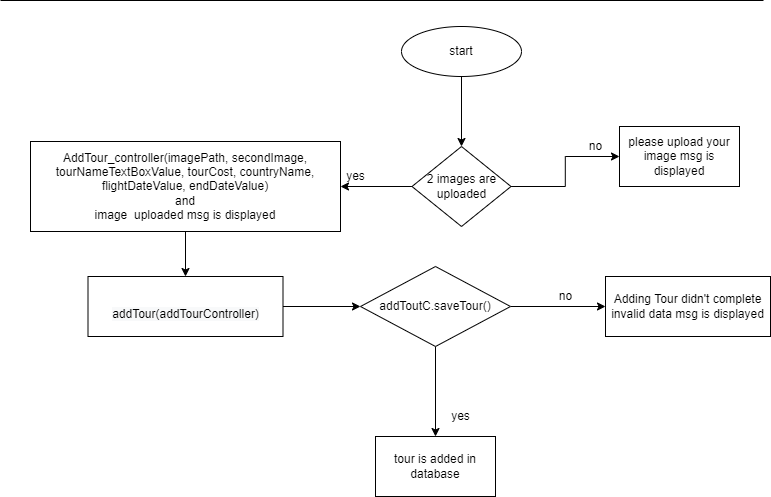

The diagram above was exported from draw.io. Its source (the exported page's mxGraphModel, read from the mxfile embedded in the PNG):
<mxGraphModel dx="868" dy="450" grid="1" gridSize="10" guides="1" tooltips="1" connect="1" arrows="1" fold="1" page="1" pageScale="1" pageWidth="850" pageHeight="1100" math="0" shadow="0">
  <root>
    <mxCell id="0" />
    <mxCell id="1" parent="0" />
    <mxCell id="aHmGRk0gPFAXdrAvSmpQ-2" value="" style="edgeStyle=orthogonalEdgeStyle;rounded=0;orthogonalLoop=1;jettySize=auto;html=1;" edge="1" parent="1" source="x_wq7KfGk7cKrj2sXiFc-29" target="aHmGRk0gPFAXdrAvSmpQ-1">
      <mxGeometry relative="1" as="geometry" />
    </mxCell>
    <mxCell id="x_wq7KfGk7cKrj2sXiFc-29" value="start" style="ellipse;whiteSpace=wrap;html=1;" parent="1" vertex="1">
      <mxGeometry x="441" y="80" width="120" height="50" as="geometry" />
    </mxCell>
    <mxCell id="-AgD6fJUOfi99cGkASNl-4" value="" style="endArrow=none;html=1;rounded=0;" parent="1" edge="1">
      <mxGeometry width="50" height="50" relative="1" as="geometry">
        <mxPoint x="40" y="54" as="sourcePoint" />
        <mxPoint x="803" y="54" as="targetPoint" />
      </mxGeometry>
    </mxCell>
    <mxCell id="aHmGRk0gPFAXdrAvSmpQ-4" value="" style="edgeStyle=orthogonalEdgeStyle;rounded=0;orthogonalLoop=1;jettySize=auto;html=1;" edge="1" parent="1" source="aHmGRk0gPFAXdrAvSmpQ-1" target="aHmGRk0gPFAXdrAvSmpQ-3">
      <mxGeometry relative="1" as="geometry" />
    </mxCell>
    <mxCell id="aHmGRk0gPFAXdrAvSmpQ-6" value="" style="edgeStyle=orthogonalEdgeStyle;rounded=0;orthogonalLoop=1;jettySize=auto;html=1;" edge="1" parent="1" source="aHmGRk0gPFAXdrAvSmpQ-1" target="aHmGRk0gPFAXdrAvSmpQ-5">
      <mxGeometry relative="1" as="geometry" />
    </mxCell>
    <mxCell id="aHmGRk0gPFAXdrAvSmpQ-1" value="2 images are uploaded" style="rhombus;whiteSpace=wrap;html=1;" vertex="1" parent="1">
      <mxGeometry x="451.5" y="200" width="99" height="80" as="geometry" />
    </mxCell>
    <mxCell id="aHmGRk0gPFAXdrAvSmpQ-3" value="please upload your image msg is displayed" style="whiteSpace=wrap;html=1;" vertex="1" parent="1">
      <mxGeometry x="659" y="180" width="120" height="60" as="geometry" />
    </mxCell>
    <mxCell id="aHmGRk0gPFAXdrAvSmpQ-10" value="" style="edgeStyle=orthogonalEdgeStyle;rounded=0;orthogonalLoop=1;jettySize=auto;html=1;" edge="1" parent="1" source="aHmGRk0gPFAXdrAvSmpQ-5" target="aHmGRk0gPFAXdrAvSmpQ-9">
      <mxGeometry relative="1" as="geometry" />
    </mxCell>
    <mxCell id="aHmGRk0gPFAXdrAvSmpQ-5" value="&lt;div&gt;&lt;span style=&quot;background-color: initial;&quot;&gt;AddTour_controller(imagePath, secondImage, tourNameTextBoxValue, tourCost, countryName, flightDateValue, endDateValue)&lt;/span&gt;&lt;br&gt;&lt;/div&gt;&lt;div&gt;&lt;span style=&quot;background-color: initial;&quot;&gt;and&lt;/span&gt;&lt;/div&gt;&lt;div&gt;&lt;span style=&quot;background-color: initial;&quot;&gt;image&amp;nbsp; uploaded msg is displayed&lt;/span&gt;&lt;/div&gt;" style="whiteSpace=wrap;html=1;" vertex="1" parent="1">
      <mxGeometry x="70" y="195" width="310" height="90" as="geometry" />
    </mxCell>
    <mxCell id="aHmGRk0gPFAXdrAvSmpQ-7" value="yes" style="text;html=1;align=center;verticalAlign=middle;resizable=0;points=[];autosize=1;strokeColor=none;fillColor=none;" vertex="1" parent="1">
      <mxGeometry x="380" y="220" width="30" height="20" as="geometry" />
    </mxCell>
    <mxCell id="aHmGRk0gPFAXdrAvSmpQ-8" value="no" style="text;html=1;align=center;verticalAlign=middle;resizable=0;points=[];autosize=1;strokeColor=none;fillColor=none;" vertex="1" parent="1">
      <mxGeometry x="620" y="190" width="30" height="20" as="geometry" />
    </mxCell>
    <mxCell id="aHmGRk0gPFAXdrAvSmpQ-12" value="" style="edgeStyle=orthogonalEdgeStyle;rounded=0;orthogonalLoop=1;jettySize=auto;html=1;" edge="1" parent="1" source="aHmGRk0gPFAXdrAvSmpQ-9" target="aHmGRk0gPFAXdrAvSmpQ-11">
      <mxGeometry relative="1" as="geometry" />
    </mxCell>
    <mxCell id="aHmGRk0gPFAXdrAvSmpQ-9" value="&lt;br&gt;&lt;div style=&quot;color: rgb(0, 0, 0); font-family: Helvetica; font-size: 12px; font-style: normal; font-variant-ligatures: normal; font-variant-caps: normal; font-weight: 400; letter-spacing: normal; orphans: 2; text-align: center; text-indent: 0px; text-transform: none; widows: 2; word-spacing: 0px; -webkit-text-stroke-width: 0px; background-color: rgb(248, 249, 250); text-decoration-thickness: initial; text-decoration-style: initial; text-decoration-color: initial;&quot;&gt;addTour(addTourController)&lt;/div&gt;" style="whiteSpace=wrap;html=1;" vertex="1" parent="1">
      <mxGeometry x="127.5" y="330" width="195" height="60" as="geometry" />
    </mxCell>
    <mxCell id="aHmGRk0gPFAXdrAvSmpQ-14" value="" style="edgeStyle=orthogonalEdgeStyle;rounded=0;orthogonalLoop=1;jettySize=auto;html=1;" edge="1" parent="1" source="aHmGRk0gPFAXdrAvSmpQ-11" target="aHmGRk0gPFAXdrAvSmpQ-13">
      <mxGeometry relative="1" as="geometry" />
    </mxCell>
    <mxCell id="aHmGRk0gPFAXdrAvSmpQ-17" value="" style="edgeStyle=orthogonalEdgeStyle;rounded=0;orthogonalLoop=1;jettySize=auto;html=1;" edge="1" parent="1" source="aHmGRk0gPFAXdrAvSmpQ-11" target="aHmGRk0gPFAXdrAvSmpQ-16">
      <mxGeometry relative="1" as="geometry" />
    </mxCell>
    <mxCell id="aHmGRk0gPFAXdrAvSmpQ-11" value="addToutC.saveTour()" style="rhombus;whiteSpace=wrap;html=1;" vertex="1" parent="1">
      <mxGeometry x="400" y="320" width="150" height="80" as="geometry" />
    </mxCell>
    <mxCell id="aHmGRk0gPFAXdrAvSmpQ-13" value="tour is added in database" style="whiteSpace=wrap;html=1;" vertex="1" parent="1">
      <mxGeometry x="415" y="490" width="120" height="60" as="geometry" />
    </mxCell>
    <mxCell id="aHmGRk0gPFAXdrAvSmpQ-15" value="yes" style="text;html=1;align=center;verticalAlign=middle;resizable=0;points=[];autosize=1;strokeColor=none;fillColor=none;" vertex="1" parent="1">
      <mxGeometry x="485" y="460" width="30" height="20" as="geometry" />
    </mxCell>
    <mxCell id="aHmGRk0gPFAXdrAvSmpQ-16" value="Adding Tour didn't complete invalid data msg is displayed" style="whiteSpace=wrap;html=1;" vertex="1" parent="1">
      <mxGeometry x="645" y="330" width="165" height="60" as="geometry" />
    </mxCell>
    <mxCell id="aHmGRk0gPFAXdrAvSmpQ-18" value="no" style="text;html=1;align=center;verticalAlign=middle;resizable=0;points=[];autosize=1;strokeColor=none;fillColor=none;" vertex="1" parent="1">
      <mxGeometry x="590" y="340" width="30" height="20" as="geometry" />
    </mxCell>
  </root>
</mxGraphModel>